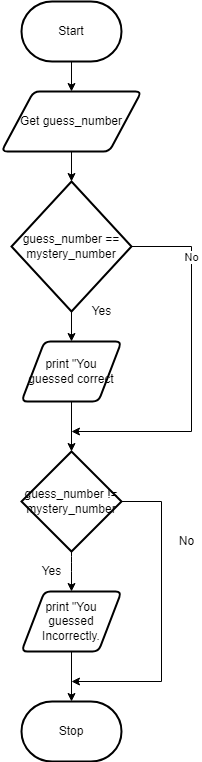

The diagram above was exported from draw.io. Its source (the exported page's mxGraphModel, read from the mxfile embedded in the PNG):
<mxGraphModel dx="1074" dy="787" grid="1" gridSize="10" guides="1" tooltips="1" connect="1" arrows="1" fold="1" page="1" pageScale="1" pageWidth="827" pageHeight="1169" math="0" shadow="0">
  <root>
    <mxCell id="0" />
    <mxCell id="1" parent="0" />
    <mxCell id="8" style="edgeStyle=none;html=1;" parent="1" source="2" target="3" edge="1">
      <mxGeometry relative="1" as="geometry" />
    </mxCell>
    <mxCell id="2" value="Start" style="strokeWidth=2;html=1;shape=mxgraph.flowchart.terminator;whiteSpace=wrap;" parent="1" vertex="1">
      <mxGeometry x="370" y="20" width="100" height="60" as="geometry" />
    </mxCell>
    <mxCell id="9" style="edgeStyle=none;html=1;entryX=0.5;entryY=0;entryDx=0;entryDy=0;entryPerimeter=0;" parent="1" source="3" target="18" edge="1">
      <mxGeometry relative="1" as="geometry">
        <mxPoint x="420" y="210" as="targetPoint" />
      </mxGeometry>
    </mxCell>
    <mxCell id="3" value="Get guess_number" style="shape=parallelogram;html=1;strokeWidth=2;perimeter=parallelogramPerimeter;whiteSpace=wrap;rounded=1;arcSize=12;size=0.23;" parent="1" vertex="1">
      <mxGeometry x="350" y="110" width="140" height="60" as="geometry" />
    </mxCell>
    <mxCell id="16" style="edgeStyle=none;html=1;" parent="1" source="13" target="26" edge="1">
      <mxGeometry relative="1" as="geometry">
        <mxPoint x="420" y="490" as="targetPoint" />
      </mxGeometry>
    </mxCell>
    <mxCell id="13" value="print &quot;You guessed correct" style="shape=parallelogram;html=1;strokeWidth=2;perimeter=parallelogramPerimeter;whiteSpace=wrap;rounded=1;arcSize=12;size=0.23;" parent="1" vertex="1">
      <mxGeometry x="370" y="360" width="100" height="60" as="geometry" />
    </mxCell>
    <mxCell id="15" value="Stop" style="strokeWidth=2;html=1;shape=mxgraph.flowchart.terminator;whiteSpace=wrap;" parent="1" vertex="1">
      <mxGeometry x="370" y="720" width="100" height="60" as="geometry" />
    </mxCell>
    <mxCell id="19" style="edgeStyle=none;html=1;" parent="1" source="18" target="13" edge="1">
      <mxGeometry relative="1" as="geometry" />
    </mxCell>
    <mxCell id="22" style="edgeStyle=none;html=1;exitX=1;exitY=0.5;exitDx=0;exitDy=0;exitPerimeter=0;rounded=0;" parent="1" source="18" edge="1">
      <mxGeometry relative="1" as="geometry">
        <Array as="points">
          <mxPoint x="540" y="265" />
          <mxPoint x="540" y="450" />
        </Array>
        <mxPoint x="420" y="450" as="targetPoint" />
      </mxGeometry>
    </mxCell>
    <mxCell id="24" value="No" style="edgeLabel;html=1;align=center;verticalAlign=middle;resizable=0;points=[];" parent="22" vertex="1" connectable="0">
      <mxGeometry x="-0.6186" y="-1" relative="1" as="geometry">
        <mxPoint as="offset" />
      </mxGeometry>
    </mxCell>
    <mxCell id="18" value="&lt;span&gt;guess_number == mystery_number&lt;/span&gt;" style="strokeWidth=2;html=1;shape=mxgraph.flowchart.decision;whiteSpace=wrap;" parent="1" vertex="1">
      <mxGeometry x="360" y="200" width="120" height="130" as="geometry" />
    </mxCell>
    <mxCell id="20" value="Yes" style="text;html=1;align=center;verticalAlign=middle;resizable=0;points=[];autosize=1;strokeColor=none;fillColor=none;" parent="1" vertex="1">
      <mxGeometry x="430" y="320" width="40" height="20" as="geometry" />
    </mxCell>
    <mxCell id="28" style="edgeStyle=none;html=1;" edge="1" parent="1" source="25" target="15">
      <mxGeometry relative="1" as="geometry" />
    </mxCell>
    <mxCell id="25" value="print &quot;You guessed Incorrectly." style="shape=parallelogram;html=1;strokeWidth=2;perimeter=parallelogramPerimeter;whiteSpace=wrap;rounded=1;arcSize=12;size=0.23;" vertex="1" parent="1">
      <mxGeometry x="370" y="610" width="100" height="60" as="geometry" />
    </mxCell>
    <mxCell id="27" style="edgeStyle=none;html=1;" edge="1" parent="1" source="26" target="25">
      <mxGeometry relative="1" as="geometry">
        <Array as="points">
          <mxPoint x="420" y="580" />
        </Array>
      </mxGeometry>
    </mxCell>
    <mxCell id="30" style="edgeStyle=none;html=1;exitX=1;exitY=0.5;exitDx=0;exitDy=0;exitPerimeter=0;rounded=0;" edge="1" parent="1" source="26">
      <mxGeometry relative="1" as="geometry">
        <mxPoint x="420" y="700" as="targetPoint" />
        <Array as="points">
          <mxPoint x="510" y="520" />
          <mxPoint x="510" y="700" />
        </Array>
      </mxGeometry>
    </mxCell>
    <mxCell id="26" value="guess_number != mystery_number" style="strokeWidth=2;html=1;shape=mxgraph.flowchart.decision;whiteSpace=wrap;" vertex="1" parent="1">
      <mxGeometry x="370" y="470" width="100" height="100" as="geometry" />
    </mxCell>
    <mxCell id="29" value="Yes&lt;br&gt;" style="text;html=1;align=center;verticalAlign=middle;resizable=0;points=[];autosize=1;strokeColor=none;fillColor=none;" vertex="1" parent="1">
      <mxGeometry x="380" y="580" width="40" height="20" as="geometry" />
    </mxCell>
    <mxCell id="31" value="No&lt;br&gt;" style="text;html=1;align=center;verticalAlign=middle;resizable=0;points=[];autosize=1;strokeColor=none;fillColor=none;" vertex="1" parent="1">
      <mxGeometry x="520" y="550" width="30" height="20" as="geometry" />
    </mxCell>
  </root>
</mxGraphModel>